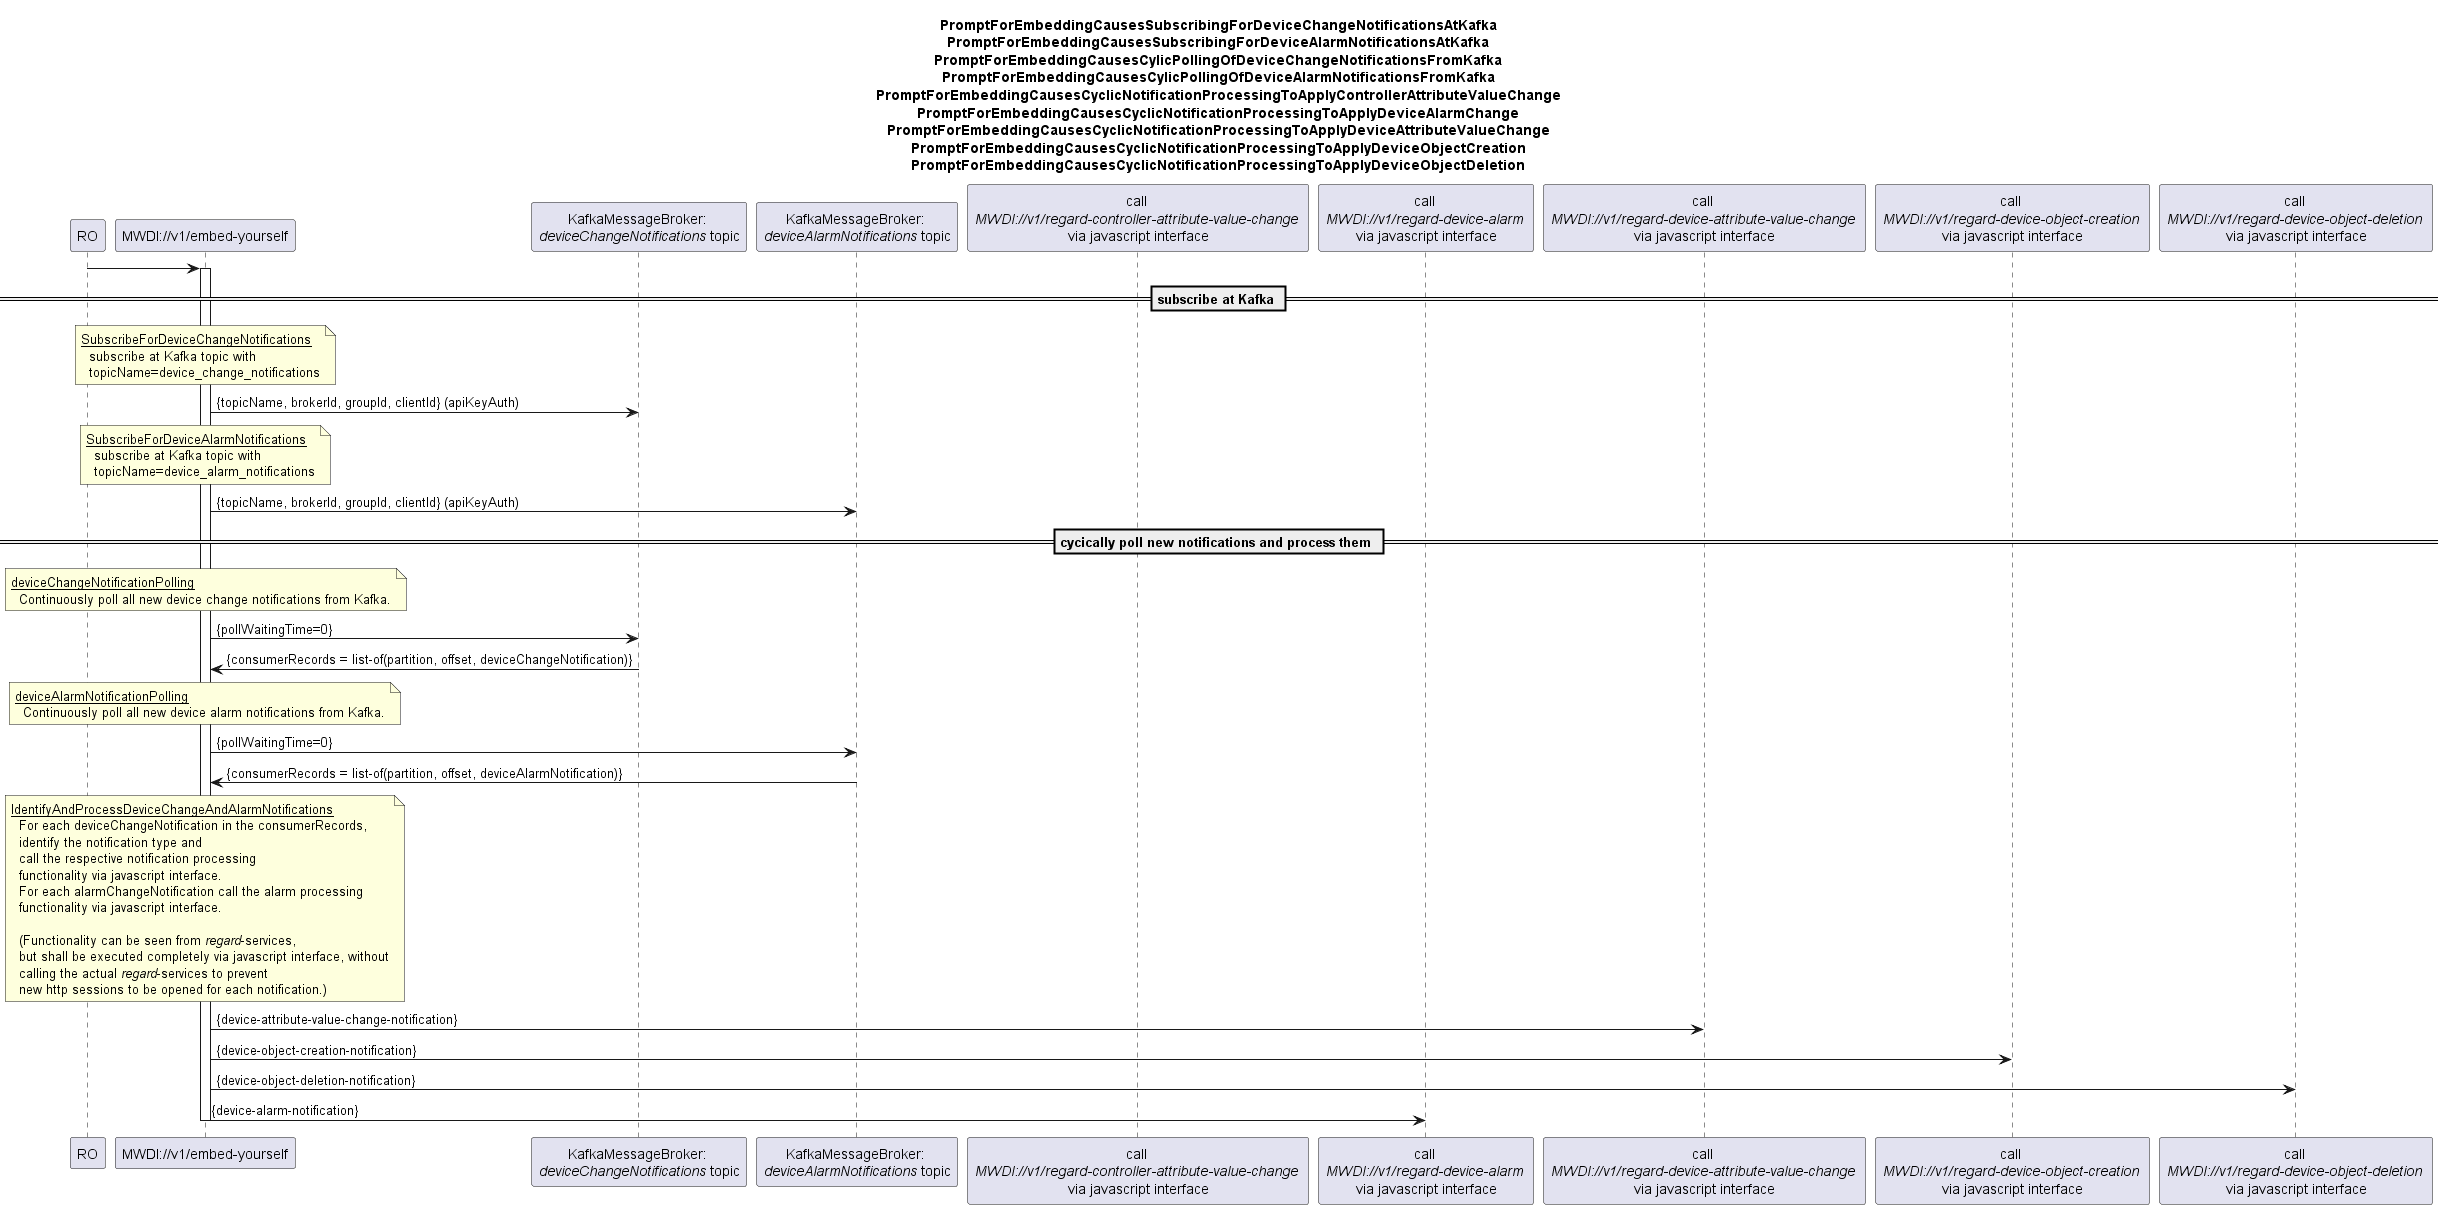

The diagram above was rendered by PlantUML. Its source (embedded in the PNG):
@startuml 01x_NotificationPollingFromKafkaAndProcessing
skinparam responseMessageBelowArrow true

title 
PromptForEmbeddingCausesSubscribingForDeviceChangeNotificationsAtKafka
PromptForEmbeddingCausesSubscribingForDeviceAlarmNotificationsAtKafka
PromptForEmbeddingCausesCylicPollingOfDeviceChangeNotificationsFromKafka
PromptForEmbeddingCausesCylicPollingOfDeviceAlarmNotificationsFromKafka
PromptForEmbeddingCausesCyclicNotificationProcessingToApplyControllerAttributeValueChange
PromptForEmbeddingCausesCyclicNotificationProcessingToApplyDeviceAlarmChange
PromptForEmbeddingCausesCyclicNotificationProcessingToApplyDeviceAttributeValueChange
PromptForEmbeddingCausesCyclicNotificationProcessingToApplyDeviceObjectCreation
PromptForEmbeddingCausesCyclicNotificationProcessingToApplyDeviceObjectDeletion
end title

participant "RO" as ro
participant "MWDI://v1/embed-yourself" as mwdi
participant "KafkaMessageBroker: \n<i>deviceChangeNotifications</i> topic" as kafkaDev
participant "KafkaMessageBroker: \n<i>deviceAlarmNotifications</i> topic" as kafkaAlarm
participant "call \n<i>MWDI://v1/regard-controller-attribute-value-change </i>\nvia javascript interface" as regardCtrlAttChange
participant "call \n<i>MWDI://v1/regard-device-alarm </i>\nvia javascript interface" as regardAlarm
participant "call \n<i>MWDI://v1/regard-device-attribute-value-change </i>\nvia javascript interface" as regardDevAttChange
participant "call \n<i>MWDI://v1/regard-device-object-creation </i>\nvia javascript interface" as regardDevObjCreation
participant "call \n<i>MWDI://v1/regard-device-object-deletion </i>\nvia javascript interface" as regardDevObjDeletion

ro -> mwdi
activate mwdi


== subscribe at Kafka ==
note over mwdi
<u>SubscribeForDeviceChangeNotifications</u>
  subscribe at Kafka topic with
  topicName=device_change_notifications
end note
mwdi -> kafkaDev: {topicName, brokerId, groupId, clientId} (apiKeyAuth)

note over mwdi
<u>SubscribeForDeviceAlarmNotifications</u>
  subscribe at Kafka topic with
  topicName=device_alarm_notifications
end note
mwdi -> kafkaAlarm: {topicName, brokerId, groupId, clientId} (apiKeyAuth)

== cycically poll new notifications and process them ==
note over mwdi
<u>deviceChangeNotificationPolling</u>
  Continuously poll all new device change notifications from Kafka.
end note
mwdi -> kafkaDev: {pollWaitingTime=0}
kafkaDev -> mwdi: {consumerRecords = list-of(partition, offset, deviceChangeNotification)}

note over mwdi
<u>deviceAlarmNotificationPolling</u>
  Continuously poll all new device alarm notifications from Kafka.
end note
mwdi -> kafkaAlarm: {pollWaitingTime=0}
kafkaAlarm -> mwdi: {consumerRecords = list-of(partition, offset, deviceAlarmNotification)}

note over mwdi
<u>IdentifyAndProcessDeviceChangeAndAlarmNotifications</u>
  For each deviceChangeNotification in the consumerRecords,
  identify the notification type and 
  call the respective notification processing
  functionality via javascript interface.
  For each alarmChangeNotification call the alarm processing
  functionality via javascript interface.

  (Functionality can be seen from <i>regard</i>-services,
  but shall be executed completely via javascript interface, without
  calling the actual <i>regard</i>-services to prevent
  new http sessions to be opened for each notification.)
end note
mwdi -> regardDevAttChange: {device-attribute-value-change-notification}
mwdi -> regardDevObjCreation: {device-object-creation-notification}
mwdi -> regardDevObjDeletion: {device-object-deletion-notification}
mwdi -> regardAlarm: {device-alarm-notification}

deactivate mwdi

@enduml